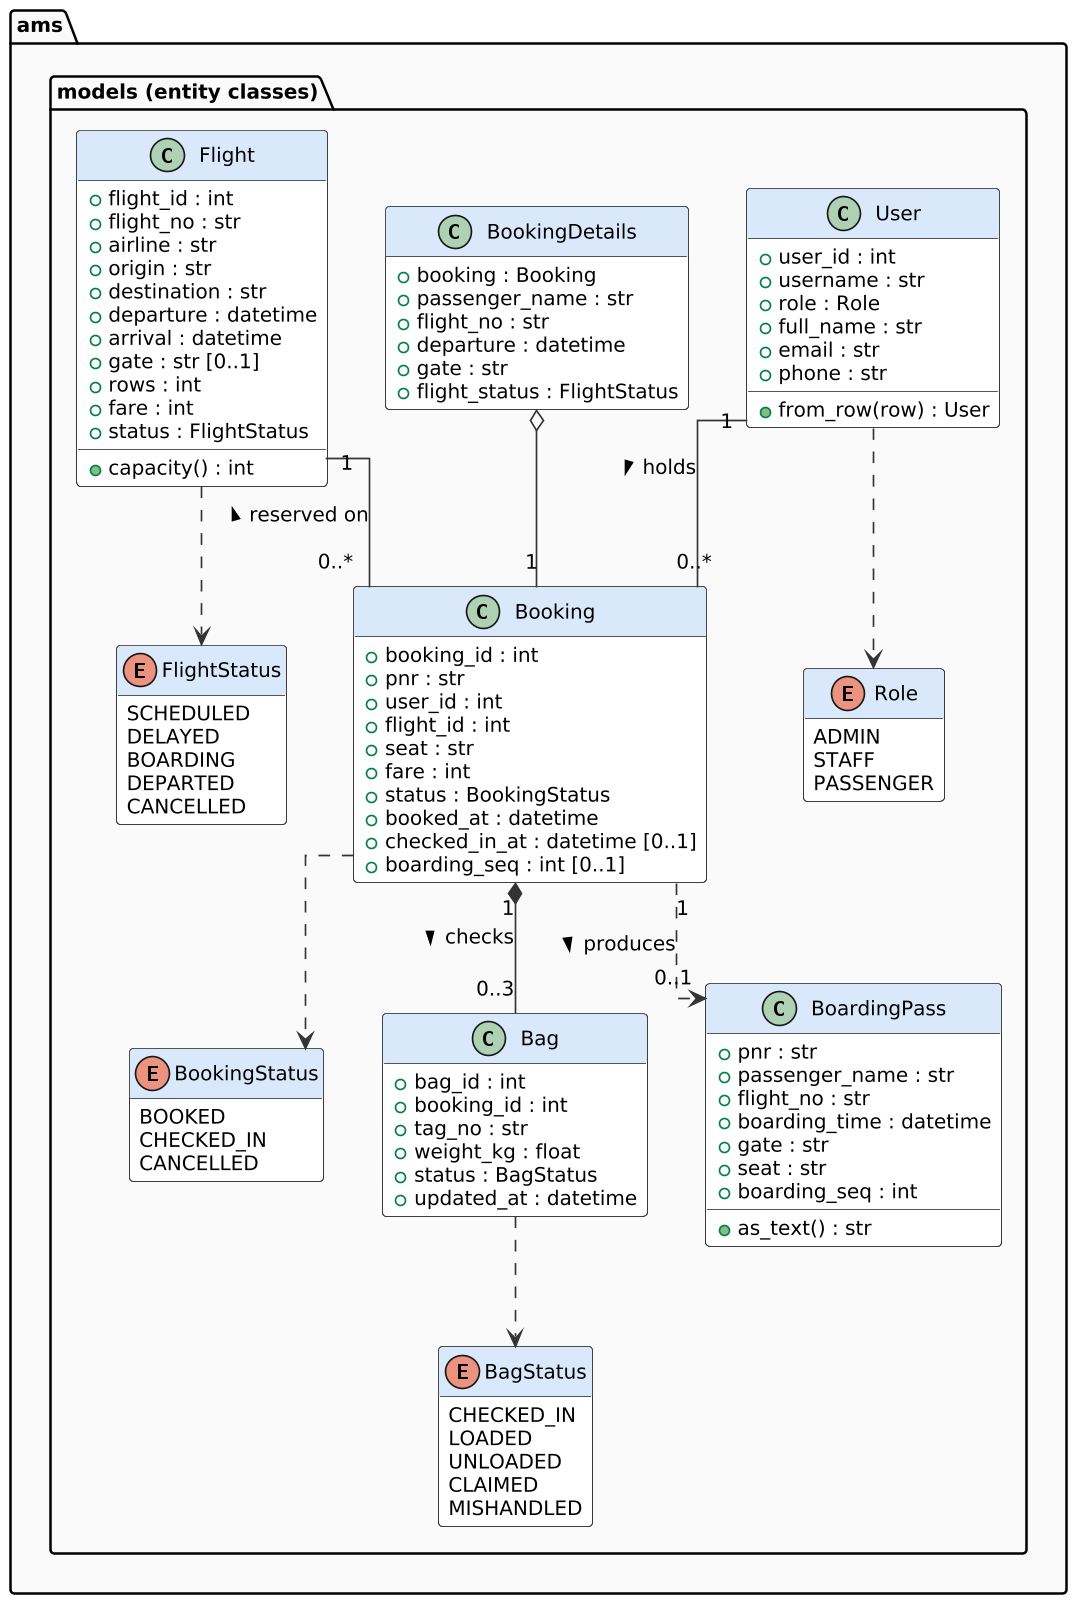

The diagram above was rendered by PlantUML. Its source (embedded in the PNG):
@startuml
!include _style.iuml
hide empty members
skinparam linetype ortho
package "ams.models (entity classes)" {
  enum Role {
    ADMIN
    STAFF
    PASSENGER
  }
  enum FlightStatus {
    SCHEDULED
    DELAYED
    BOARDING
    DEPARTED
    CANCELLED
  }
  enum BookingStatus {
    BOOKED
    CHECKED_IN
    CANCELLED
  }
  enum BagStatus {
    CHECKED_IN
    LOADED
    UNLOADED
    CLAIMED
    MISHANDLED
  }
  class User {
    +user_id : int
    +username : str
    +role : Role
    +full_name : str
    +email : str
    +phone : str
    +from_row(row) : User
  }
  class Flight {
    +flight_id : int
    +flight_no : str
    +airline : str
    +origin : str
    +destination : str
    +departure : datetime
    +arrival : datetime
    +gate : str [0..1]
    +rows : int
    +fare : int
    +status : FlightStatus
    +capacity() : int
  }
  class Booking {
    +booking_id : int
    +pnr : str
    +user_id : int
    +flight_id : int
    +seat : str
    +fare : int
    +status : BookingStatus
    +booked_at : datetime
    +checked_in_at : datetime [0..1]
    +boarding_seq : int [0..1]
  }
  class Bag {
    +bag_id : int
    +booking_id : int
    +tag_no : str
    +weight_kg : float
    +status : BagStatus
    +updated_at : datetime
  }
  class BookingDetails {
    +booking : Booking
    +passenger_name : str
    +flight_no : str
    +departure : datetime
    +gate : str
    +flight_status : FlightStatus
  }
  class BoardingPass {
    +pnr : str
    +passenger_name : str
    +flight_no : str
    +boarding_time : datetime
    +gate : str
    +seat : str
    +boarding_seq : int
    +as_text() : str
  }
}
User "1" -- "0..*" Booking : holds >
Flight "1" -- "0..*" Booking : reserved on <
Booking "1" *-- "0..3" Bag : checks >
BookingDetails o-- "1" Booking
Booking "1" ..> "0..1" BoardingPass : produces >
User ..> Role
Flight ..> FlightStatus
Booking ..> BookingStatus
Bag ..> BagStatus
@enduml